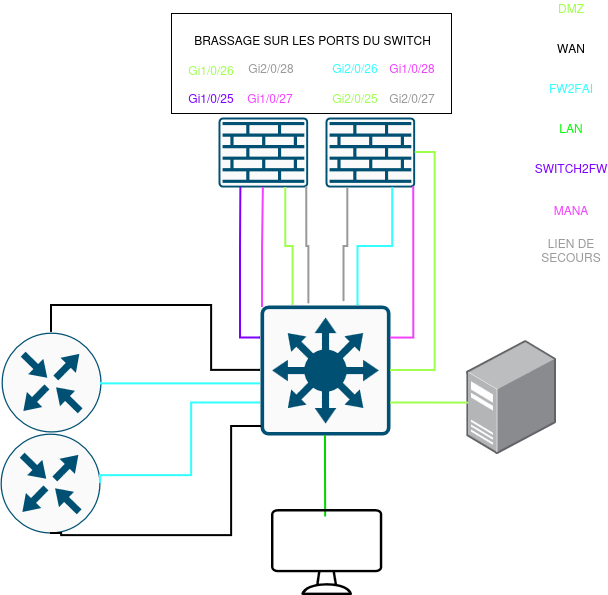

The diagram above was exported from draw.io. Its source (the exported page's mxGraphModel, read from the mxfile embedded in the PNG):
<mxGraphModel dx="772" dy="742" grid="1" gridSize="10" guides="1" tooltips="1" connect="1" arrows="1" fold="1" page="1" pageScale="1" pageWidth="827" pageHeight="1169" math="0" shadow="0">
  <root>
    <mxCell id="0" />
    <mxCell id="1" parent="0" />
    <mxCell id="eebIiM0aVEHt0xmInqmh-17" parent="1" style="rounded=0;whiteSpace=wrap;html=1;" value="" vertex="1">
      <mxGeometry height="100" width="280" x="260" y="118" as="geometry" />
    </mxCell>
    <mxCell id="HA8zqeI8wAIZV3dbUdJ--1" parent="1" style="sketch=0;points=[[0.015,0.015,0],[0.985,0.015,0],[0.985,0.985,0],[0.015,0.985,0],[0.25,0,0],[0.5,0,0],[0.75,0,0],[1,0.25,0],[1,0.5,0],[1,0.75,0],[0.75,1,0],[0.5,1,0],[0.25,1,0],[0,0.75,0],[0,0.5,0],[0,0.25,0]];verticalLabelPosition=bottom;html=1;verticalAlign=top;aspect=fixed;align=center;pointerEvents=1;shape=mxgraph.cisco19.rect;prIcon=l3_switch;fillColor=#FAFAFA;strokeColor=#005073;" value="" vertex="1">
      <mxGeometry height="130" width="130" x="349" y="410" as="geometry" />
    </mxCell>
    <mxCell id="HA8zqeI8wAIZV3dbUdJ--2" parent="1" style="sketch=0;points=[[0.015,0.015,0],[0.985,0.015,0],[0.985,0.985,0],[0.015,0.985,0],[0.25,0,0],[0.5,0,0],[0.75,0,0],[1,0.25,0],[1,0.5,0],[1,0.75,0],[0.75,1,0],[0.5,1,0],[0.25,1,0],[0,0.75,0],[0,0.5,0],[0,0.25,0]];verticalLabelPosition=bottom;html=1;verticalAlign=top;aspect=fixed;align=center;pointerEvents=1;shape=mxgraph.cisco19.rect;prIcon=firewall;fillColor=#FAFAFA;strokeColor=#005073;" value="" vertex="1">
      <mxGeometry height="70" width="89.6" x="414" y="222" as="geometry" />
    </mxCell>
    <mxCell id="HA8zqeI8wAIZV3dbUdJ--3" parent="1" style="sketch=0;points=[[0.5,0,0],[1,0.5,0],[0.5,1,0],[0,0.5,0],[0.145,0.145,0],[0.8555,0.145,0],[0.855,0.8555,0],[0.145,0.855,0]];verticalLabelPosition=bottom;html=1;verticalAlign=top;aspect=fixed;align=center;pointerEvents=1;shape=mxgraph.cisco19.rect;prIcon=router;fillColor=#FAFAFA;strokeColor=#005073;" value="" vertex="1">
      <mxGeometry height="100" width="100" x="90" y="437" as="geometry" />
    </mxCell>
    <mxCell id="HA8zqeI8wAIZV3dbUdJ--4" edge="1" parent="1" source="HA8zqeI8wAIZV3dbUdJ--1" style="edgeStyle=orthogonalEdgeStyle;rounded=0;orthogonalLoop=1;jettySize=auto;html=1;exitX=0.75;exitY=0;exitDx=0;exitDy=0;exitPerimeter=0;entryX=0.75;entryY=1;entryDx=0;entryDy=0;entryPerimeter=0;endArrow=none;endFill=0;strokeColor=#33FFFF;strokeWidth=2;" target="HA8zqeI8wAIZV3dbUdJ--2">
      <mxGeometry relative="1" as="geometry" />
    </mxCell>
    <mxCell id="HA8zqeI8wAIZV3dbUdJ--6" edge="1" parent="1" source="HA8zqeI8wAIZV3dbUdJ--2" style="edgeStyle=orthogonalEdgeStyle;rounded=0;orthogonalLoop=1;jettySize=auto;html=1;exitX=1;exitY=0.5;exitDx=0;exitDy=0;exitPerimeter=0;entryX=1;entryY=0.5;entryDx=0;entryDy=0;entryPerimeter=0;endArrow=none;endFill=0;strokeColor=#9EFF4D;strokeWidth=2;" target="HA8zqeI8wAIZV3dbUdJ--1">
      <mxGeometry relative="1" as="geometry" />
    </mxCell>
    <mxCell id="HA8zqeI8wAIZV3dbUdJ--8" parent="1" style="image;points=[];aspect=fixed;html=1;align=center;shadow=0;dashed=0;image=img/lib/allied_telesis/computer_and_terminals/Server_Desktop.svg;" value="" vertex="1">
      <mxGeometry height="113.58" width="89.6" x="555.4" y="445.18" as="geometry" />
    </mxCell>
    <mxCell id="HA8zqeI8wAIZV3dbUdJ--9" edge="1" parent="1" source="HA8zqeI8wAIZV3dbUdJ--1" style="edgeStyle=orthogonalEdgeStyle;rounded=0;orthogonalLoop=1;jettySize=auto;html=1;exitX=1;exitY=0.75;exitDx=0;exitDy=0;exitPerimeter=0;entryX=0.021;entryY=0.55;entryDx=0;entryDy=0;entryPerimeter=0;endArrow=none;endFill=0;strokeColor=#9EFF4D;strokeWidth=2;" target="HA8zqeI8wAIZV3dbUdJ--8">
      <mxGeometry relative="1" as="geometry" />
    </mxCell>
    <mxCell id="HA8zqeI8wAIZV3dbUdJ--16" parent="1" style="sketch=0;points=[[0.5,0,0],[1,0.5,0],[0.5,1,0],[0,0.5,0],[0.145,0.145,0],[0.8555,0.145,0],[0.855,0.8555,0],[0.145,0.855,0]];verticalLabelPosition=bottom;html=1;verticalAlign=top;aspect=fixed;align=center;pointerEvents=1;shape=mxgraph.cisco19.rect;prIcon=router;fillColor=#FAFAFA;strokeColor=#005073;" value="" vertex="1">
      <mxGeometry height="100" width="100" x="89" y="538" as="geometry" />
    </mxCell>
    <mxCell id="HA8zqeI8wAIZV3dbUdJ--17" edge="1" parent="1" source="HA8zqeI8wAIZV3dbUdJ--1" style="edgeStyle=orthogonalEdgeStyle;rounded=0;orthogonalLoop=1;jettySize=auto;html=1;exitX=0;exitY=0.75;exitDx=0;exitDy=0;exitPerimeter=0;entryX=1;entryY=0.5;entryDx=0;entryDy=0;entryPerimeter=0;endArrow=none;endFill=0;strokeWidth=2;strokeColor=#33FFFF;" target="HA8zqeI8wAIZV3dbUdJ--16">
      <mxGeometry relative="1" as="geometry">
        <Array as="points">
          <mxPoint x="280.06" y="507.47" />
          <mxPoint x="280.06" y="580.06" />
        </Array>
      </mxGeometry>
    </mxCell>
    <mxCell id="HA8zqeI8wAIZV3dbUdJ--19" edge="1" parent="1" source="HA8zqeI8wAIZV3dbUdJ--16" style="edgeStyle=orthogonalEdgeStyle;rounded=0;orthogonalLoop=1;jettySize=auto;html=1;entryX=0.008;entryY=0.931;entryDx=0;entryDy=0;entryPerimeter=0;endArrow=none;endFill=0;strokeColor=#000000;strokeWidth=2;exitX=0.5;exitY=1;exitDx=0;exitDy=0;exitPerimeter=0;" target="HA8zqeI8wAIZV3dbUdJ--1">
      <mxGeometry relative="1" as="geometry">
        <Array as="points">
          <mxPoint x="150.06" y="640.06" />
          <mxPoint x="320.06" y="640.06" />
          <mxPoint x="320.06" y="531" />
        </Array>
        <mxPoint x="140" y="531.03" as="sourcePoint" />
      </mxGeometry>
    </mxCell>
    <mxCell id="HA8zqeI8wAIZV3dbUdJ--25" parent="1" style="text;html=1;whiteSpace=wrap;strokeColor=none;fillColor=none;align=center;verticalAlign=middle;rounded=0;" value="&lt;div&gt;&lt;span style=&quot;color: rgb(158, 255, 77);&quot;&gt;DMZ&lt;/span&gt;&lt;/div&gt;&lt;div&gt;&lt;span style=&quot;color: rgb(158, 255, 77);&quot;&gt;&lt;br&gt;&lt;/span&gt;&lt;/div&gt;" vertex="1">
      <mxGeometry height="30" width="60" x="630" y="105" as="geometry" />
    </mxCell>
    <mxCell id="HA8zqeI8wAIZV3dbUdJ--26" parent="1" style="text;html=1;whiteSpace=wrap;strokeColor=none;fillColor=none;align=center;verticalAlign=middle;rounded=0;" value="WAN" vertex="1">
      <mxGeometry height="30" width="60" x="630" y="138" as="geometry" />
    </mxCell>
    <mxCell id="HA8zqeI8wAIZV3dbUdJ--27" parent="1" style="text;html=1;whiteSpace=wrap;strokeColor=none;fillColor=none;align=center;verticalAlign=middle;rounded=0;" value="&lt;span style=&quot;color: rgb(51, 255, 255);&quot;&gt;FW2FAI&lt;/span&gt;" vertex="1">
      <mxGeometry height="30" width="60" x="630" y="178" as="geometry" />
    </mxCell>
    <mxCell id="HA8zqeI8wAIZV3dbUdJ--28" parent="1" style="text;html=1;whiteSpace=wrap;strokeColor=none;fillColor=none;align=center;verticalAlign=middle;rounded=0;" value="&lt;span style=&quot;color: rgb(0, 255, 0);&quot;&gt;LAN&lt;/span&gt;" vertex="1">
      <mxGeometry height="30" width="60" x="630" y="218" as="geometry" />
    </mxCell>
    <mxCell id="HA8zqeI8wAIZV3dbUdJ--31" edge="1" parent="1" source="HA8zqeI8wAIZV3dbUdJ--1" style="edgeStyle=orthogonalEdgeStyle;rounded=0;orthogonalLoop=1;jettySize=auto;html=1;exitX=0;exitY=0.5;exitDx=0;exitDy=0;exitPerimeter=0;entryX=0.5;entryY=0;entryDx=0;entryDy=0;entryPerimeter=0;strokeWidth=2;endArrow=none;endFill=0;" target="HA8zqeI8wAIZV3dbUdJ--3">
      <mxGeometry relative="1" as="geometry">
        <Array as="points">
          <mxPoint x="300.06" y="475" />
          <mxPoint x="300.06" y="410.06" />
          <mxPoint x="140.06" y="410.06" />
        </Array>
      </mxGeometry>
    </mxCell>
    <mxCell id="HA8zqeI8wAIZV3dbUdJ--33" edge="1" parent="1" source="HA8zqeI8wAIZV3dbUdJ--1" style="edgeStyle=orthogonalEdgeStyle;rounded=0;orthogonalLoop=1;jettySize=auto;html=1;entryX=0.487;entryY=0.088;entryDx=0;entryDy=0;entryPerimeter=0;endArrow=none;endFill=0;exitX=0.5;exitY=1;exitDx=0;exitDy=0;exitPerimeter=0;strokeColor=#00D600;strokeWidth=2;" target="HA8zqeI8wAIZV3dbUdJ--32" value="">
      <mxGeometry relative="1" as="geometry">
        <mxPoint x="414" y="540" as="sourcePoint" />
        <mxPoint x="414.0351999999998" y="604.9950399999998" as="targetPoint" />
      </mxGeometry>
    </mxCell>
    <mxCell id="HA8zqeI8wAIZV3dbUdJ--32" parent="1" style="sketch=0;verticalLabelPosition=bottom;sketch=0;aspect=fixed;html=1;verticalAlign=top;strokeColor=none;fillColor=#000000;align=center;outlineConnect=0;pointerEvents=1;shape=mxgraph.citrix2.desktop;" value="" vertex="1">
      <mxGeometry height="86" width="111.23" x="360" y="614" as="geometry" />
    </mxCell>
    <mxCell id="HA8zqeI8wAIZV3dbUdJ--35" parent="1" style="text;html=1;whiteSpace=wrap;strokeColor=none;fillColor=none;align=center;verticalAlign=middle;rounded=0;" value="&lt;span style=&quot;color: rgb(127, 0, 255);&quot;&gt;SWITCH2FW&lt;/span&gt;" vertex="1">
      <mxGeometry height="30" width="60" x="630" y="258" as="geometry" />
    </mxCell>
    <mxCell id="HA8zqeI8wAIZV3dbUdJ--36" parent="1" style="sketch=0;points=[[0.015,0.015,0],[0.985,0.015,0],[0.985,0.985,0],[0.015,0.985,0],[0.25,0,0],[0.5,0,0],[0.75,0,0],[1,0.25,0],[1,0.5,0],[1,0.75,0],[0.75,1,0],[0.5,1,0],[0.25,1,0],[0,0.75,0],[0,0.5,0],[0,0.25,0]];verticalLabelPosition=bottom;html=1;verticalAlign=top;aspect=fixed;align=center;pointerEvents=1;shape=mxgraph.cisco19.rect;prIcon=firewall;fillColor=#FAFAFA;strokeColor=#005073;" value="" vertex="1">
      <mxGeometry height="70" width="89.6" x="307" y="222" as="geometry" />
    </mxCell>
    <mxCell id="HA8zqeI8wAIZV3dbUdJ--37" edge="1" parent="1" source="HA8zqeI8wAIZV3dbUdJ--1" style="edgeStyle=orthogonalEdgeStyle;rounded=0;orthogonalLoop=1;jettySize=auto;html=1;exitX=0;exitY=0.25;exitDx=0;exitDy=0;exitPerimeter=0;entryX=0.25;entryY=1;entryDx=0;entryDy=0;entryPerimeter=0;endArrow=none;endFill=0;strokeWidth=2;strokeColor=#7F00FF;" target="HA8zqeI8wAIZV3dbUdJ--36">
      <mxGeometry relative="1" as="geometry" />
    </mxCell>
    <mxCell id="HA8zqeI8wAIZV3dbUdJ--38" edge="1" parent="1" source="HA8zqeI8wAIZV3dbUdJ--36" style="edgeStyle=orthogonalEdgeStyle;rounded=0;orthogonalLoop=1;jettySize=auto;html=1;exitX=0.75;exitY=1;exitDx=0;exitDy=0;exitPerimeter=0;entryX=0.25;entryY=0;entryDx=0;entryDy=0;entryPerimeter=0;endArrow=none;endFill=0;strokeWidth=2;strokeColor=#9EFF4D;" target="HA8zqeI8wAIZV3dbUdJ--1">
      <mxGeometry relative="1" as="geometry" />
    </mxCell>
    <mxCell id="HA8zqeI8wAIZV3dbUdJ--41" edge="1" parent="1" source="HA8zqeI8wAIZV3dbUdJ--3" style="edgeStyle=orthogonalEdgeStyle;rounded=0;orthogonalLoop=1;jettySize=auto;html=1;exitX=1;exitY=0.5;exitDx=0;exitDy=0;exitPerimeter=0;entryX=0.001;entryY=0.603;entryDx=0;entryDy=0;entryPerimeter=0;strokeWidth=2;strokeColor=#33FFFF;endArrow=none;endFill=0;" target="HA8zqeI8wAIZV3dbUdJ--1">
      <mxGeometry relative="1" as="geometry">
        <Array as="points">
          <mxPoint x="190.06" y="488.41" />
        </Array>
      </mxGeometry>
    </mxCell>
    <mxCell id="HA8zqeI8wAIZV3dbUdJ--42" edge="1" parent="1" source="HA8zqeI8wAIZV3dbUdJ--2" style="edgeStyle=orthogonalEdgeStyle;rounded=0;orthogonalLoop=1;jettySize=auto;html=1;exitX=0.25;exitY=1;exitDx=0;exitDy=0;exitPerimeter=0;entryX=0.643;entryY=-0.03;entryDx=0;entryDy=0;entryPerimeter=0;endArrow=none;endFill=0;strokeWidth=2;strokeColor=#999999;" target="HA8zqeI8wAIZV3dbUdJ--1">
      <mxGeometry relative="1" as="geometry" />
    </mxCell>
    <mxCell id="HA8zqeI8wAIZV3dbUdJ--43" edge="1" parent="1" source="HA8zqeI8wAIZV3dbUdJ--36" style="edgeStyle=orthogonalEdgeStyle;rounded=0;orthogonalLoop=1;jettySize=auto;html=1;exitX=0.985;exitY=0.985;exitDx=0;exitDy=0;exitPerimeter=0;entryX=0.372;entryY=-0.012;entryDx=0;entryDy=0;entryPerimeter=0;endArrow=none;endFill=0;strokeWidth=2;strokeColor=#999999;" target="HA8zqeI8wAIZV3dbUdJ--1">
      <mxGeometry relative="1" as="geometry" />
    </mxCell>
    <mxCell id="eebIiM0aVEHt0xmInqmh-2" edge="1" parent="1" source="HA8zqeI8wAIZV3dbUdJ--1" style="edgeStyle=orthogonalEdgeStyle;rounded=0;orthogonalLoop=1;jettySize=auto;html=1;exitX=1;exitY=0.25;exitDx=0;exitDy=0;exitPerimeter=0;entryX=0.985;entryY=0.985;entryDx=0;entryDy=0;entryPerimeter=0;strokeWidth=2;endArrow=none;endFill=0;strokeColor=#F242FF;" target="HA8zqeI8wAIZV3dbUdJ--2">
      <mxGeometry relative="1" as="geometry" />
    </mxCell>
    <mxCell id="eebIiM0aVEHt0xmInqmh-3" edge="1" parent="1" source="HA8zqeI8wAIZV3dbUdJ--1" style="edgeStyle=orthogonalEdgeStyle;rounded=0;orthogonalLoop=1;jettySize=auto;html=1;exitX=0.015;exitY=0.015;exitDx=0;exitDy=0;exitPerimeter=0;entryX=0.5;entryY=1;entryDx=0;entryDy=0;entryPerimeter=0;endArrow=none;endFill=0;strokeWidth=2;strokeColor=#F242FF;" target="HA8zqeI8wAIZV3dbUdJ--36">
      <mxGeometry relative="1" as="geometry" />
    </mxCell>
    <mxCell id="eebIiM0aVEHt0xmInqmh-4" parent="1" style="text;html=1;whiteSpace=wrap;strokeColor=none;fillColor=none;align=center;verticalAlign=middle;rounded=0;" value="&lt;span style=&quot;color: rgb(242, 66, 255);&quot;&gt;MANA&lt;/span&gt;" vertex="1">
      <mxGeometry height="30" width="60" x="630" y="300" as="geometry" />
    </mxCell>
    <mxCell id="eebIiM0aVEHt0xmInqmh-5" parent="1" style="text;html=1;whiteSpace=wrap;strokeColor=none;fillColor=none;align=center;verticalAlign=middle;rounded=0;" value="&lt;span style=&quot;color: rgb(153, 153, 153);&quot;&gt;LIEN DE SECOURS&lt;/span&gt;" vertex="1">
      <mxGeometry height="30" width="60" x="630" y="340" as="geometry" />
    </mxCell>
    <mxCell id="eebIiM0aVEHt0xmInqmh-6" parent="1" style="text;html=1;whiteSpace=wrap;strokeColor=none;fillColor=none;align=center;verticalAlign=middle;rounded=0;" value="&lt;span style=&quot;color: rgb(153, 153, 153);&quot;&gt;Gi2/0/28&lt;/span&gt;" vertex="1">
      <mxGeometry height="30" width="60" x="330" y="158" as="geometry" />
    </mxCell>
    <mxCell id="eebIiM0aVEHt0xmInqmh-7" parent="1" style="text;html=1;whiteSpace=wrap;strokeColor=none;fillColor=none;align=center;verticalAlign=middle;rounded=0;" value="&lt;span style=&quot;color: rgb(158, 255, 77);&quot;&gt;Gi2/0/25&lt;/span&gt;" vertex="1">
      <mxGeometry height="30" width="60" x="414" y="188" as="geometry" />
    </mxCell>
    <mxCell id="eebIiM0aVEHt0xmInqmh-8" parent="1" style="text;html=1;whiteSpace=wrap;strokeColor=none;fillColor=none;align=center;verticalAlign=middle;rounded=0;" value="&lt;span style=&quot;color: rgb(153, 153, 153);&quot;&gt;Gi2/0/27&lt;/span&gt;" vertex="1">
      <mxGeometry height="30" width="60" x="471" y="188" as="geometry" />
    </mxCell>
    <mxCell id="eebIiM0aVEHt0xmInqmh-9" parent="1" style="text;html=1;whiteSpace=wrap;strokeColor=none;fillColor=none;align=center;verticalAlign=middle;rounded=0;" value="&lt;span style=&quot;color: rgb(51, 255, 255);&quot;&gt;Gi2/0/26&lt;/span&gt;" vertex="1">
      <mxGeometry height="30" width="60" x="414" y="158" as="geometry" />
    </mxCell>
    <mxCell id="eebIiM0aVEHt0xmInqmh-10" parent="1" style="text;html=1;whiteSpace=wrap;strokeColor=none;fillColor=none;align=center;verticalAlign=middle;rounded=0;" value="&lt;span style=&quot;color: rgb(242, 66, 255);&quot;&gt;Gi1/0/28&lt;/span&gt;" vertex="1">
      <mxGeometry height="30" width="60" x="471.22999999999996" y="158" as="geometry" />
    </mxCell>
    <mxCell id="eebIiM0aVEHt0xmInqmh-11" parent="1" style="text;html=1;whiteSpace=wrap;strokeColor=none;fillColor=none;align=center;verticalAlign=middle;rounded=0;" value="&lt;span style=&quot;color: rgb(158, 255, 77);&quot;&gt;Gi1/0/26&lt;/span&gt;" vertex="1">
      <mxGeometry height="30" width="60" x="270" y="160" as="geometry" />
    </mxCell>
    <mxCell id="eebIiM0aVEHt0xmInqmh-12" parent="1" style="text;html=1;whiteSpace=wrap;strokeColor=none;fillColor=none;align=center;verticalAlign=middle;rounded=0;" value="&lt;span style=&quot;color: rgb(242, 66, 255);&quot;&gt;Gi1/0/27&lt;/span&gt;" vertex="1">
      <mxGeometry height="30" width="60" x="328.6" y="188" as="geometry" />
    </mxCell>
    <mxCell id="eebIiM0aVEHt0xmInqmh-13" parent="1" style="text;html=1;whiteSpace=wrap;strokeColor=none;fillColor=none;align=center;verticalAlign=middle;rounded=0;" value="&lt;span style=&quot;color: rgb(127, 0, 255);&quot;&gt;Gi1/0/25&lt;/span&gt;" vertex="1">
      <mxGeometry height="30" width="60" x="270" y="188" as="geometry" />
    </mxCell>
    <mxCell id="eebIiM0aVEHt0xmInqmh-16" parent="1" style="text;html=1;whiteSpace=wrap;strokeColor=none;fillColor=none;align=center;verticalAlign=middle;rounded=0;" value="BRASSAGE SUR LES PORTS DU SWITCH" vertex="1">
      <mxGeometry height="30" width="243.4" x="280" y="130" as="geometry" />
    </mxCell>
  </root>
</mxGraphModel>